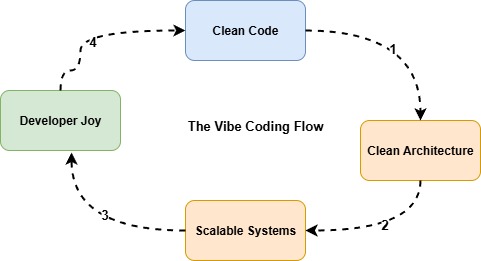

The diagram above was exported from draw.io. Its source (the exported page's mxGraphModel, read from the mxfile embedded in the PNG):
<mxGraphModel dx="1408" dy="823" grid="1" gridSize="10" guides="1" tooltips="1" connect="1" arrows="1" fold="1" page="1" pageScale="1" pageWidth="1169" pageHeight="827" math="0" shadow="0">
  <root>
    <mxCell id="0" />
    <mxCell id="1" parent="0" />
    <mxCell id="k3gnrQRyEpjfUBZ004FF-1" value="Clean Code" style="rounded=1;whiteSpace=wrap;html=1;fontStyle=1;fillColor=#dae8fc;strokeColor=#6c8ebf;" vertex="1" parent="1">
      <mxGeometry x="525" y="130" width="120" height="60" as="geometry" />
    </mxCell>
    <mxCell id="k3gnrQRyEpjfUBZ004FF-2" value="Clean Architecture" style="rounded=1;whiteSpace=wrap;html=1;fontStyle=1;fillColor=#ffe6cc;strokeColor=#d79b00;" vertex="1" parent="1">
      <mxGeometry x="700" y="250" width="120" height="60" as="geometry" />
    </mxCell>
    <mxCell id="k3gnrQRyEpjfUBZ004FF-3" value="Scalable Systems" style="rounded=1;whiteSpace=wrap;html=1;fontStyle=1;fillColor=#ffe6cc;strokeColor=#d79b00;" vertex="1" parent="1">
      <mxGeometry x="525" y="330" width="120" height="60" as="geometry" />
    </mxCell>
    <mxCell id="k3gnrQRyEpjfUBZ004FF-4" value="Developer Joy" style="rounded=1;whiteSpace=wrap;html=1;fontStyle=1;fillColor=#d5e8d4;strokeColor=#82b366;" vertex="1" parent="1">
      <mxGeometry x="340" y="220" width="120" height="60" as="geometry" />
    </mxCell>
    <mxCell id="k3gnrQRyEpjfUBZ004FF-5" value="" style="endArrow=classic;html=1;rounded=0;entryX=0.5;entryY=0;entryDx=0;entryDy=0;edgeStyle=orthogonalEdgeStyle;curved=1;dashed=1;strokeWidth=2;" edge="1" parent="1" target="k3gnrQRyEpjfUBZ004FF-2">
      <mxGeometry width="50" height="50" relative="1" as="geometry">
        <mxPoint x="645" y="160" as="sourcePoint" />
        <mxPoint x="695" y="110" as="targetPoint" />
      </mxGeometry>
    </mxCell>
    <mxCell id="k3gnrQRyEpjfUBZ004FF-15" value="&lt;b&gt;&lt;font style=&quot;font-size: 13px;&quot;&gt;1&lt;/font&gt;&lt;/b&gt;" style="edgeLabel;html=1;align=center;verticalAlign=middle;resizable=0;points=[];" vertex="1" connectable="0" parent="k3gnrQRyEpjfUBZ004FF-5">
      <mxGeometry x="-0.1484" y="-17" relative="1" as="geometry">
        <mxPoint as="offset" />
      </mxGeometry>
    </mxCell>
    <mxCell id="k3gnrQRyEpjfUBZ004FF-6" value="" style="endArrow=classic;html=1;rounded=0;exitX=0.5;exitY=1;exitDx=0;exitDy=0;entryX=1;entryY=0.5;entryDx=0;entryDy=0;edgeStyle=orthogonalEdgeStyle;curved=1;strokeWidth=2;dashed=1;" edge="1" parent="1" source="k3gnrQRyEpjfUBZ004FF-2" target="k3gnrQRyEpjfUBZ004FF-3">
      <mxGeometry width="50" height="50" relative="1" as="geometry">
        <mxPoint x="750" y="385" as="sourcePoint" />
        <mxPoint x="800" y="335" as="targetPoint" />
      </mxGeometry>
    </mxCell>
    <mxCell id="k3gnrQRyEpjfUBZ004FF-16" value="&lt;font style=&quot;font-size: 13px;&quot;&gt;&lt;b&gt;2&lt;/b&gt;&lt;/font&gt;" style="edgeLabel;html=1;align=center;verticalAlign=middle;resizable=0;points=[];" vertex="1" connectable="0" parent="k3gnrQRyEpjfUBZ004FF-6">
      <mxGeometry x="0.0545" y="-7" relative="1" as="geometry">
        <mxPoint as="offset" />
      </mxGeometry>
    </mxCell>
    <mxCell id="k3gnrQRyEpjfUBZ004FF-7" value="" style="endArrow=classic;html=1;rounded=0;exitX=0;exitY=0.5;exitDx=0;exitDy=0;entryX=0.592;entryY=1.033;entryDx=0;entryDy=0;entryPerimeter=0;edgeStyle=orthogonalEdgeStyle;curved=1;strokeWidth=2;dashed=1;" edge="1" parent="1" source="k3gnrQRyEpjfUBZ004FF-3" target="k3gnrQRyEpjfUBZ004FF-4">
      <mxGeometry width="50" height="50" relative="1" as="geometry">
        <mxPoint x="370" y="370" as="sourcePoint" />
        <mxPoint x="420" y="320" as="targetPoint" />
      </mxGeometry>
    </mxCell>
    <mxCell id="k3gnrQRyEpjfUBZ004FF-18" value="&lt;b&gt;&lt;font style=&quot;font-size: 13px;&quot;&gt;3&lt;/font&gt;&lt;/b&gt;" style="edgeLabel;html=1;align=center;verticalAlign=middle;resizable=0;points=[];" vertex="1" connectable="0" parent="k3gnrQRyEpjfUBZ004FF-7">
      <mxGeometry x="-0.1459" y="-17" relative="1" as="geometry">
        <mxPoint as="offset" />
      </mxGeometry>
    </mxCell>
    <mxCell id="k3gnrQRyEpjfUBZ004FF-9" value="" style="endArrow=classic;html=1;rounded=0;entryX=0;entryY=0.5;entryDx=0;entryDy=0;strokeWidth=2;edgeStyle=orthogonalEdgeStyle;curved=1;dashed=1;" edge="1" parent="1" target="k3gnrQRyEpjfUBZ004FF-1">
      <mxGeometry width="50" height="50" relative="1" as="geometry">
        <mxPoint x="400" y="220" as="sourcePoint" />
        <mxPoint x="450" y="170" as="targetPoint" />
        <Array as="points">
          <mxPoint x="400" y="200" />
          <mxPoint x="420" y="200" />
          <mxPoint x="420" y="160" />
        </Array>
      </mxGeometry>
    </mxCell>
    <mxCell id="k3gnrQRyEpjfUBZ004FF-19" value="&lt;b&gt;&lt;font style=&quot;font-size: 13px;&quot;&gt;4&lt;/font&gt;&lt;/b&gt;" style="edgeLabel;html=1;align=center;verticalAlign=middle;resizable=0;points=[];" vertex="1" connectable="0" parent="k3gnrQRyEpjfUBZ004FF-9">
      <mxGeometry x="-0.0162" y="-10" relative="1" as="geometry">
        <mxPoint as="offset" />
      </mxGeometry>
    </mxCell>
    <mxCell id="k3gnrQRyEpjfUBZ004FF-20" value="&lt;b&gt;&lt;font style=&quot;font-size: 13px;&quot;&gt;The Vibe Coding Flow&lt;/font&gt;&lt;/b&gt;" style="text;html=1;align=center;verticalAlign=middle;whiteSpace=wrap;rounded=0;" vertex="1" parent="1">
      <mxGeometry x="510" y="240" width="170" height="30" as="geometry" />
    </mxCell>
  </root>
</mxGraphModel>